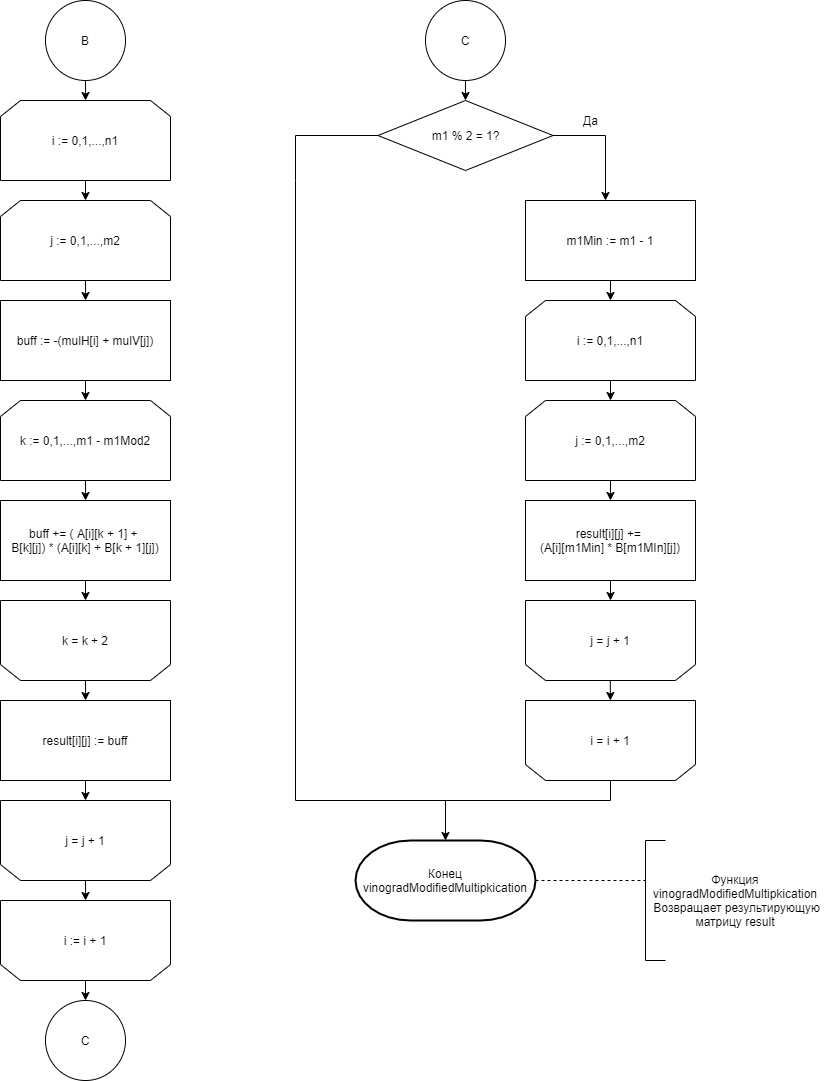

The diagram above was exported from draw.io. Its source (the exported page's mxGraphModel, read from the mxfile embedded in the PNG):
<mxGraphModel dx="1221" dy="668" grid="1" gridSize="10" guides="1" tooltips="1" connect="1" arrows="1" fold="1" page="1" pageScale="1" pageWidth="1827" pageHeight="11169" background="#ffffff" math="0" shadow="0">
  <root>
    <mxCell id="0" />
    <mxCell id="1" parent="0" />
    <mxCell id="GhFHesWMXr5E4IVtHR0y-24" value="B" style="ellipse;whiteSpace=wrap;html=1;aspect=fixed;" vertex="1" parent="1">
      <mxGeometry x="640" y="760" width="80" height="80" as="geometry" />
    </mxCell>
    <mxCell id="GhFHesWMXr5E4IVtHR0y-25" value="i := 0,1,...,n1" style="shape=loopLimit;whiteSpace=wrap;html=1;fillColor=#ffffff;" vertex="1" parent="1">
      <mxGeometry x="595" y="860" width="170" height="80" as="geometry" />
    </mxCell>
    <mxCell id="GhFHesWMXr5E4IVtHR0y-26" value="" style="endArrow=classic;html=1;exitX=0.5;exitY=1;exitDx=0;exitDy=0;entryX=0.5;entryY=0;entryDx=0;entryDy=0;" edge="1" parent="1" source="GhFHesWMXr5E4IVtHR0y-24" target="GhFHesWMXr5E4IVtHR0y-25">
      <mxGeometry width="50" height="50" relative="1" as="geometry">
        <mxPoint x="650" y="1040" as="sourcePoint" />
        <mxPoint x="700" y="990" as="targetPoint" />
      </mxGeometry>
    </mxCell>
    <mxCell id="GhFHesWMXr5E4IVtHR0y-27" value="j := 0,1,...,m2" style="shape=loopLimit;whiteSpace=wrap;html=1;fillColor=#ffffff;" vertex="1" parent="1">
      <mxGeometry x="595" y="960" width="170" height="80" as="geometry" />
    </mxCell>
    <mxCell id="GhFHesWMXr5E4IVtHR0y-28" value="" style="endArrow=classic;html=1;exitX=0.5;exitY=1;exitDx=0;exitDy=0;entryX=0.5;entryY=0;entryDx=0;entryDy=0;" edge="1" parent="1" source="GhFHesWMXr5E4IVtHR0y-25" target="GhFHesWMXr5E4IVtHR0y-27">
      <mxGeometry width="50" height="50" relative="1" as="geometry">
        <mxPoint x="710" y="1240" as="sourcePoint" />
        <mxPoint x="760" y="1190" as="targetPoint" />
      </mxGeometry>
    </mxCell>
    <mxCell id="GhFHesWMXr5E4IVtHR0y-29" value="buff := -(mulH[i] + mulV[j])" style="rounded=0;whiteSpace=wrap;html=1;" vertex="1" parent="1">
      <mxGeometry x="595" y="1060" width="170" height="80" as="geometry" />
    </mxCell>
    <mxCell id="GhFHesWMXr5E4IVtHR0y-30" value="" style="endArrow=classic;html=1;exitX=0.5;exitY=1;exitDx=0;exitDy=0;entryX=0.5;entryY=0;entryDx=0;entryDy=0;" edge="1" parent="1" source="GhFHesWMXr5E4IVtHR0y-27" target="GhFHesWMXr5E4IVtHR0y-29">
      <mxGeometry width="50" height="50" relative="1" as="geometry">
        <mxPoint x="760" y="1240" as="sourcePoint" />
        <mxPoint x="810" y="1190" as="targetPoint" />
      </mxGeometry>
    </mxCell>
    <mxCell id="GhFHesWMXr5E4IVtHR0y-36" value="" style="endArrow=classic;html=1;exitX=0.5;exitY=1;exitDx=0;exitDy=0;entryX=0.5;entryY=1;entryDx=0;entryDy=0;" edge="1" parent="1" source="GhFHesWMXr5E4IVtHR0y-29">
      <mxGeometry width="50" height="50" relative="1" as="geometry">
        <mxPoint x="910" y="1250" as="sourcePoint" />
        <mxPoint x="680" y="1160" as="targetPoint" />
      </mxGeometry>
    </mxCell>
    <mxCell id="GhFHesWMXr5E4IVtHR0y-47" value="k := 0,1,...,m1 - m1Mod2" style="shape=loopLimit;whiteSpace=wrap;html=1;fillColor=#ffffff;" vertex="1" parent="1">
      <mxGeometry x="595" y="1160" width="170" height="80" as="geometry" />
    </mxCell>
    <mxCell id="GhFHesWMXr5E4IVtHR0y-48" value="buff += ( A[i][k + 1] + &lt;br&gt;B[k][j]) * (A[i][k] + B[k + 1][j])" style="rounded=0;whiteSpace=wrap;html=1;" vertex="1" parent="1">
      <mxGeometry x="595" y="1260" width="170" height="80" as="geometry" />
    </mxCell>
    <mxCell id="GhFHesWMXr5E4IVtHR0y-49" value="" style="endArrow=classic;html=1;exitX=0.5;exitY=1;exitDx=0;exitDy=0;entryX=0.5;entryY=0;entryDx=0;entryDy=0;" edge="1" parent="1" source="GhFHesWMXr5E4IVtHR0y-47" target="GhFHesWMXr5E4IVtHR0y-48">
      <mxGeometry width="50" height="50" relative="1" as="geometry">
        <mxPoint x="780" y="1460" as="sourcePoint" />
        <mxPoint x="830" y="1410" as="targetPoint" />
      </mxGeometry>
    </mxCell>
    <mxCell id="GhFHesWMXr5E4IVtHR0y-50" value="k := 0,1,...,m1" style="shape=loopLimit;whiteSpace=wrap;html=1;rotation=-180;" vertex="1" parent="1">
      <mxGeometry x="595" y="1360" width="170" height="80" as="geometry" />
    </mxCell>
    <mxCell id="GhFHesWMXr5E4IVtHR0y-51" value="k = k + 2" style="text;html=1;strokeColor=none;align=center;verticalAlign=middle;whiteSpace=wrap;rounded=0;fillColor=#ffffff;" vertex="1" parent="1">
      <mxGeometry x="605" y="1370" width="150" height="60" as="geometry" />
    </mxCell>
    <mxCell id="GhFHesWMXr5E4IVtHR0y-52" value="" style="endArrow=classic;html=1;exitX=0.5;exitY=1;exitDx=0;exitDy=0;entryX=0.5;entryY=1;entryDx=0;entryDy=0;" edge="1" parent="1" source="GhFHesWMXr5E4IVtHR0y-48" target="GhFHesWMXr5E4IVtHR0y-50">
      <mxGeometry width="50" height="50" relative="1" as="geometry">
        <mxPoint x="830" y="1540" as="sourcePoint" />
        <mxPoint x="880" y="1490" as="targetPoint" />
      </mxGeometry>
    </mxCell>
    <mxCell id="GhFHesWMXr5E4IVtHR0y-53" value="k := 0,1,...,m1" style="shape=loopLimit;whiteSpace=wrap;html=1;rotation=-180;" vertex="1" parent="1">
      <mxGeometry x="595" y="1560" width="170" height="80" as="geometry" />
    </mxCell>
    <mxCell id="GhFHesWMXr5E4IVtHR0y-54" value="j = j + 1" style="text;html=1;strokeColor=none;align=center;verticalAlign=middle;whiteSpace=wrap;rounded=0;fillColor=#ffffff;" vertex="1" parent="1">
      <mxGeometry x="605" y="1570" width="150" height="60" as="geometry" />
    </mxCell>
    <mxCell id="GhFHesWMXr5E4IVtHR0y-56" value="" style="endArrow=classic;html=1;exitX=0.5;exitY=0;exitDx=0;exitDy=0;" edge="1" parent="1" source="GhFHesWMXr5E4IVtHR0y-53">
      <mxGeometry width="50" height="50" relative="1" as="geometry">
        <mxPoint x="580" y="1770" as="sourcePoint" />
        <mxPoint x="680" y="1660" as="targetPoint" />
      </mxGeometry>
    </mxCell>
    <mxCell id="GhFHesWMXr5E4IVtHR0y-57" value="k := 0,1,...,m1" style="shape=loopLimit;whiteSpace=wrap;html=1;rotation=-180;" vertex="1" parent="1">
      <mxGeometry x="595" y="1660" width="170" height="80" as="geometry" />
    </mxCell>
    <mxCell id="GhFHesWMXr5E4IVtHR0y-58" value="i := i + 1" style="text;html=1;strokeColor=none;align=center;verticalAlign=middle;whiteSpace=wrap;rounded=0;fillColor=#ffffff;" vertex="1" parent="1">
      <mxGeometry x="605" y="1670" width="150" height="60" as="geometry" />
    </mxCell>
    <mxCell id="GhFHesWMXr5E4IVtHR0y-59" value="" style="endArrow=classic;html=1;exitX=0.5;exitY=0;exitDx=0;exitDy=0;" edge="1" parent="1" source="GhFHesWMXr5E4IVtHR0y-57">
      <mxGeometry width="50" height="50" relative="1" as="geometry">
        <mxPoint x="680" y="1820" as="sourcePoint" />
        <mxPoint x="680" y="1760" as="targetPoint" />
      </mxGeometry>
    </mxCell>
    <mxCell id="GhFHesWMXr5E4IVtHR0y-60" value="C" style="ellipse;whiteSpace=wrap;html=1;aspect=fixed;" vertex="1" parent="1">
      <mxGeometry x="640" y="1760" width="80" height="80" as="geometry" />
    </mxCell>
    <mxCell id="GhFHesWMXr5E4IVtHR0y-61" value="C" style="ellipse;whiteSpace=wrap;html=1;aspect=fixed;" vertex="1" parent="1">
      <mxGeometry x="1020" y="760" width="80" height="80" as="geometry" />
    </mxCell>
    <mxCell id="GhFHesWMXr5E4IVtHR0y-62" value="m1 % 2 = 1?" style="rhombus;whiteSpace=wrap;html=1;" vertex="1" parent="1">
      <mxGeometry x="972.5" y="860" width="175" height="70" as="geometry" />
    </mxCell>
    <mxCell id="GhFHesWMXr5E4IVtHR0y-63" value="" style="endArrow=classic;html=1;exitX=0.5;exitY=1;exitDx=0;exitDy=0;entryX=0.5;entryY=0;entryDx=0;entryDy=0;" edge="1" parent="1" source="GhFHesWMXr5E4IVtHR0y-61" target="GhFHesWMXr5E4IVtHR0y-62">
      <mxGeometry width="50" height="50" relative="1" as="geometry">
        <mxPoint x="1140" y="1080" as="sourcePoint" />
        <mxPoint x="1190" y="1030" as="targetPoint" />
      </mxGeometry>
    </mxCell>
    <mxCell id="GhFHesWMXr5E4IVtHR0y-65" value="" style="endArrow=classic;html=1;exitX=1;exitY=0.5;exitDx=0;exitDy=0;rounded=0;" edge="1" parent="1" source="GhFHesWMXr5E4IVtHR0y-62">
      <mxGeometry width="50" height="50" relative="1" as="geometry">
        <mxPoint x="1210" y="940" as="sourcePoint" />
        <mxPoint x="1200" y="960" as="targetPoint" />
        <Array as="points">
          <mxPoint x="1200" y="895" />
        </Array>
      </mxGeometry>
    </mxCell>
    <mxCell id="GhFHesWMXr5E4IVtHR0y-66" value="Да" style="text;html=1;align=center;verticalAlign=middle;resizable=0;points=[];autosize=1;" vertex="1" parent="1">
      <mxGeometry x="1170" y="870" width="30" height="20" as="geometry" />
    </mxCell>
    <mxCell id="GhFHesWMXr5E4IVtHR0y-67" value="m1Min := m1 - 1" style="rounded=0;whiteSpace=wrap;html=1;" vertex="1" parent="1">
      <mxGeometry x="1120" y="960" width="170" height="80" as="geometry" />
    </mxCell>
    <mxCell id="GhFHesWMXr5E4IVtHR0y-68" value="i := 0,1,...,n1" style="shape=loopLimit;whiteSpace=wrap;html=1;fillColor=#ffffff;" vertex="1" parent="1">
      <mxGeometry x="1120" y="1060" width="170" height="80" as="geometry" />
    </mxCell>
    <mxCell id="GhFHesWMXr5E4IVtHR0y-69" value="" style="endArrow=classic;html=1;exitX=0.5;exitY=1;exitDx=0;exitDy=0;" edge="1" parent="1" source="GhFHesWMXr5E4IVtHR0y-67">
      <mxGeometry width="50" height="50" relative="1" as="geometry">
        <mxPoint x="1160" y="1260" as="sourcePoint" />
        <mxPoint x="1205" y="1060" as="targetPoint" />
      </mxGeometry>
    </mxCell>
    <mxCell id="GhFHesWMXr5E4IVtHR0y-70" value="j := 0,1,...,m2" style="shape=loopLimit;whiteSpace=wrap;html=1;fillColor=#ffffff;" vertex="1" parent="1">
      <mxGeometry x="1120" y="1160" width="170" height="80" as="geometry" />
    </mxCell>
    <mxCell id="GhFHesWMXr5E4IVtHR0y-71" value="" style="endArrow=classic;html=1;exitX=0.5;exitY=1;exitDx=0;exitDy=0;entryX=0.5;entryY=0;entryDx=0;entryDy=0;" edge="1" parent="1" source="GhFHesWMXr5E4IVtHR0y-68" target="GhFHesWMXr5E4IVtHR0y-70">
      <mxGeometry width="50" height="50" relative="1" as="geometry">
        <mxPoint x="1320" y="1320" as="sourcePoint" />
        <mxPoint x="1370" y="1270" as="targetPoint" />
      </mxGeometry>
    </mxCell>
    <mxCell id="GhFHesWMXr5E4IVtHR0y-72" value="result[i][j] +=&amp;nbsp;&lt;br&gt;(A[i][m1Min] * B[m1MIn][j])" style="rounded=0;whiteSpace=wrap;html=1;" vertex="1" parent="1">
      <mxGeometry x="1120" y="1260" width="170" height="80" as="geometry" />
    </mxCell>
    <mxCell id="GhFHesWMXr5E4IVtHR0y-74" value="result[i][j] := buff" style="rounded=0;whiteSpace=wrap;html=1;" vertex="1" parent="1">
      <mxGeometry x="595" y="1460" width="170" height="80" as="geometry" />
    </mxCell>
    <mxCell id="GhFHesWMXr5E4IVtHR0y-75" value="" style="endArrow=classic;html=1;exitX=0.5;exitY=0;exitDx=0;exitDy=0;entryX=0.5;entryY=0;entryDx=0;entryDy=0;" edge="1" parent="1" source="GhFHesWMXr5E4IVtHR0y-50" target="GhFHesWMXr5E4IVtHR0y-74">
      <mxGeometry width="50" height="50" relative="1" as="geometry">
        <mxPoint x="960" y="1580" as="sourcePoint" />
        <mxPoint x="1010" y="1530" as="targetPoint" />
      </mxGeometry>
    </mxCell>
    <mxCell id="GhFHesWMXr5E4IVtHR0y-76" value="" style="endArrow=classic;html=1;exitX=0.5;exitY=1;exitDx=0;exitDy=0;entryX=0.5;entryY=1;entryDx=0;entryDy=0;" edge="1" parent="1" source="GhFHesWMXr5E4IVtHR0y-74" target="GhFHesWMXr5E4IVtHR0y-53">
      <mxGeometry width="50" height="50" relative="1" as="geometry">
        <mxPoint x="840" y="1800" as="sourcePoint" />
        <mxPoint x="890" y="1750" as="targetPoint" />
      </mxGeometry>
    </mxCell>
    <mxCell id="GhFHesWMXr5E4IVtHR0y-77" value="" style="endArrow=classic;html=1;exitX=0.5;exitY=1;exitDx=0;exitDy=0;entryX=0.5;entryY=0;entryDx=0;entryDy=0;" edge="1" parent="1" source="GhFHesWMXr5E4IVtHR0y-70" target="GhFHesWMXr5E4IVtHR0y-72">
      <mxGeometry width="50" height="50" relative="1" as="geometry">
        <mxPoint x="1350" y="1470" as="sourcePoint" />
        <mxPoint x="1400" y="1420" as="targetPoint" />
      </mxGeometry>
    </mxCell>
    <mxCell id="GhFHesWMXr5E4IVtHR0y-78" value="k := 0,1,...,m1" style="shape=loopLimit;whiteSpace=wrap;html=1;rotation=-180;" vertex="1" parent="1">
      <mxGeometry x="1120" y="1360" width="170" height="80" as="geometry" />
    </mxCell>
    <mxCell id="GhFHesWMXr5E4IVtHR0y-79" value="j = j + 1" style="text;html=1;strokeColor=none;align=center;verticalAlign=middle;whiteSpace=wrap;rounded=0;fillColor=#ffffff;" vertex="1" parent="1">
      <mxGeometry x="1130" y="1370" width="150" height="60" as="geometry" />
    </mxCell>
    <mxCell id="GhFHesWMXr5E4IVtHR0y-80" value="" style="endArrow=classic;html=1;exitX=0.5;exitY=1;exitDx=0;exitDy=0;entryX=0.5;entryY=1;entryDx=0;entryDy=0;" edge="1" parent="1" target="GhFHesWMXr5E4IVtHR0y-78">
      <mxGeometry width="50" height="50" relative="1" as="geometry">
        <mxPoint x="1205" y="1340" as="sourcePoint" />
        <mxPoint x="1415" y="1550" as="targetPoint" />
      </mxGeometry>
    </mxCell>
    <mxCell id="GhFHesWMXr5E4IVtHR0y-81" value="k := 0,1,...,m1" style="shape=loopLimit;whiteSpace=wrap;html=1;rotation=-180;" vertex="1" parent="1">
      <mxGeometry x="1120" y="1460" width="170" height="80" as="geometry" />
    </mxCell>
    <mxCell id="GhFHesWMXr5E4IVtHR0y-82" value="i = i + 1" style="text;html=1;strokeColor=none;align=center;verticalAlign=middle;whiteSpace=wrap;rounded=0;fillColor=#ffffff;" vertex="1" parent="1">
      <mxGeometry x="1130" y="1470" width="150" height="60" as="geometry" />
    </mxCell>
    <mxCell id="GhFHesWMXr5E4IVtHR0y-83" value="" style="endArrow=classic;html=1;exitX=0.5;exitY=1;exitDx=0;exitDy=0;entryX=0.5;entryY=1;entryDx=0;entryDy=0;" edge="1" parent="1">
      <mxGeometry width="50" height="50" relative="1" as="geometry">
        <mxPoint x="1204.83" y="1440" as="sourcePoint" />
        <mxPoint x="1204.83" y="1460" as="targetPoint" />
      </mxGeometry>
    </mxCell>
    <mxCell id="GhFHesWMXr5E4IVtHR0y-85" value="" style="endArrow=none;html=1;entryX=0.5;entryY=0;entryDx=0;entryDy=0;rounded=0;" edge="1" parent="1" target="GhFHesWMXr5E4IVtHR0y-81">
      <mxGeometry width="50" height="50" relative="1" as="geometry">
        <mxPoint x="890" y="1560" as="sourcePoint" />
        <mxPoint x="1300" y="1610" as="targetPoint" />
        <Array as="points">
          <mxPoint x="1205" y="1560" />
        </Array>
      </mxGeometry>
    </mxCell>
    <mxCell id="GhFHesWMXr5E4IVtHR0y-87" value="" style="endArrow=none;html=1;entryX=0;entryY=0.5;entryDx=0;entryDy=0;rounded=0;" edge="1" parent="1" target="GhFHesWMXr5E4IVtHR0y-62">
      <mxGeometry width="50" height="50" relative="1" as="geometry">
        <mxPoint x="890" y="1560" as="sourcePoint" />
        <mxPoint x="910" y="990" as="targetPoint" />
        <Array as="points">
          <mxPoint x="890" y="940" />
          <mxPoint x="890" y="895" />
        </Array>
      </mxGeometry>
    </mxCell>
    <mxCell id="GhFHesWMXr5E4IVtHR0y-88" value="" style="endArrow=classic;html=1;" edge="1" parent="1">
      <mxGeometry width="50" height="50" relative="1" as="geometry">
        <mxPoint x="1040" y="1560" as="sourcePoint" />
        <mxPoint x="1040" y="1600" as="targetPoint" />
      </mxGeometry>
    </mxCell>
    <mxCell id="GhFHesWMXr5E4IVtHR0y-89" value="Конец vinogradModifiedMultipkication" style="strokeWidth=2;html=1;shape=mxgraph.flowchart.terminator;whiteSpace=wrap;" vertex="1" parent="1">
      <mxGeometry x="950" y="1600" width="180" height="80" as="geometry" />
    </mxCell>
    <mxCell id="GhFHesWMXr5E4IVtHR0y-90" value="" style="endArrow=none;dashed=1;html=1;exitX=1;exitY=0.5;exitDx=0;exitDy=0;exitPerimeter=0;" edge="1" parent="1" source="GhFHesWMXr5E4IVtHR0y-89">
      <mxGeometry width="50" height="50" relative="1" as="geometry">
        <mxPoint x="1280" y="1720" as="sourcePoint" />
        <mxPoint x="1240" y="1640" as="targetPoint" />
      </mxGeometry>
    </mxCell>
    <mxCell id="GhFHesWMXr5E4IVtHR0y-91" value="" style="endArrow=none;html=1;" edge="1" parent="1">
      <mxGeometry width="50" height="50" relative="1" as="geometry">
        <mxPoint x="1240" y="1720" as="sourcePoint" />
        <mxPoint x="1240" y="1600" as="targetPoint" />
      </mxGeometry>
    </mxCell>
    <mxCell id="GhFHesWMXr5E4IVtHR0y-92" value="" style="endArrow=none;html=1;" edge="1" parent="1">
      <mxGeometry width="50" height="50" relative="1" as="geometry">
        <mxPoint x="1240" y="1600" as="sourcePoint" />
        <mxPoint x="1260" y="1600" as="targetPoint" />
      </mxGeometry>
    </mxCell>
    <mxCell id="GhFHesWMXr5E4IVtHR0y-93" value="" style="endArrow=none;html=1;" edge="1" parent="1">
      <mxGeometry width="50" height="50" relative="1" as="geometry">
        <mxPoint x="1240" y="1720" as="sourcePoint" />
        <mxPoint x="1260" y="1720" as="targetPoint" />
      </mxGeometry>
    </mxCell>
    <mxCell id="GhFHesWMXr5E4IVtHR0y-94" value="Функция vinogradModifiedMultipkication&lt;br&gt;&amp;nbsp;Возвращает результирующую матрицу result" style="text;html=1;strokeColor=none;fillColor=none;align=center;verticalAlign=middle;whiteSpace=wrap;rounded=0;" vertex="1" parent="1">
      <mxGeometry x="1240" y="1600" width="180" height="120" as="geometry" />
    </mxCell>
  </root>
</mxGraphModel>